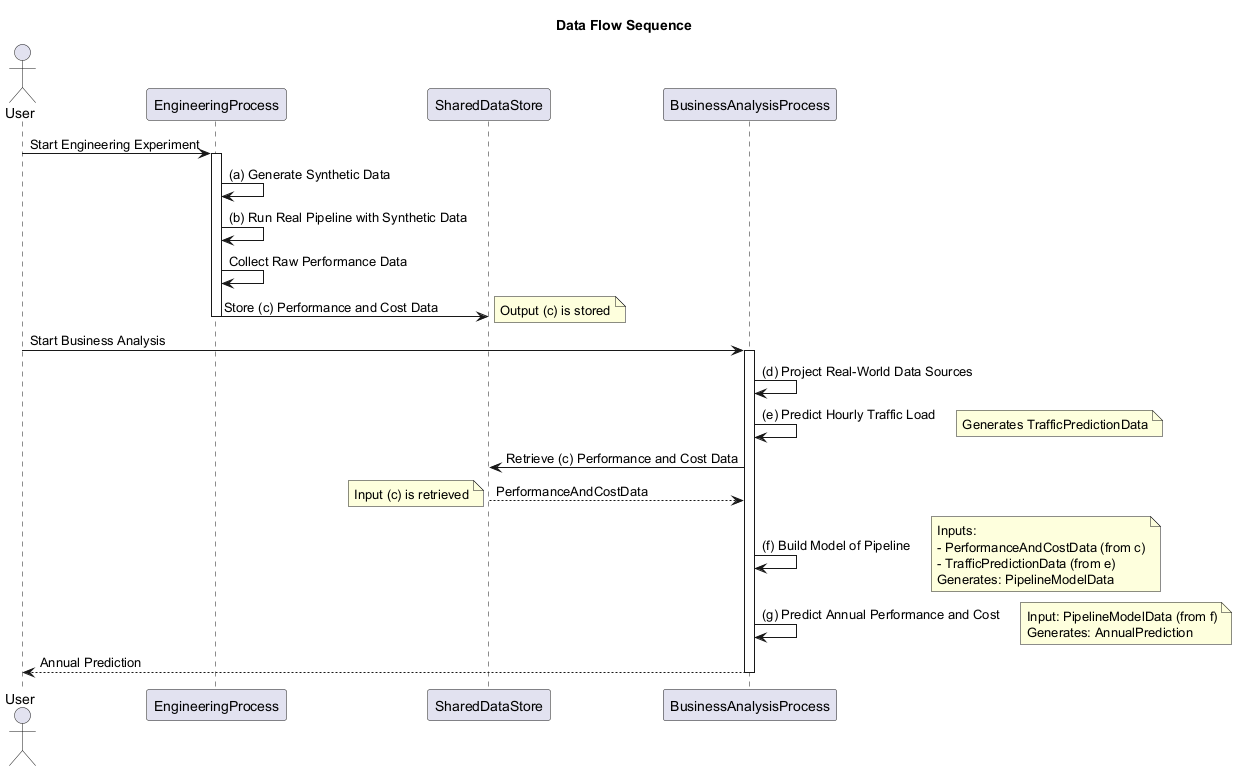

The diagram above was rendered by PlantUML. Its source (embedded in the PNG):
@startuml
title Data Flow Sequence

actor User
participant EngineeringProcess
participant SharedDataStore
participant BusinessAnalysisProcess

User -> EngineeringProcess : Start Engineering Experiment
activate EngineeringProcess
EngineeringProcess -> EngineeringProcess : (a) Generate Synthetic Data
EngineeringProcess -> EngineeringProcess : (b) Run Real Pipeline with Synthetic Data
EngineeringProcess -> EngineeringProcess : Collect Raw Performance Data
EngineeringProcess -> SharedDataStore : Store (c) Performance and Cost Data
note right: Output (c) is stored
deactivate EngineeringProcess

User -> BusinessAnalysisProcess : Start Business Analysis
activate BusinessAnalysisProcess
BusinessAnalysisProcess -> BusinessAnalysisProcess : (d) Project Real-World Data Sources
BusinessAnalysisProcess -> BusinessAnalysisProcess : (e) Predict Hourly Traffic Load
note right: Generates TrafficPredictionData
BusinessAnalysisProcess -> SharedDataStore : Retrieve (c) Performance and Cost Data
SharedDataStore --> BusinessAnalysisProcess : PerformanceAndCostData
note left: Input (c) is retrieved

BusinessAnalysisProcess -> BusinessAnalysisProcess : (f) Build Model of Pipeline
note right
  Inputs:
  - PerformanceAndCostData (from c)
  - TrafficPredictionData (from e)
  Generates: PipelineModelData
end note
BusinessAnalysisProcess -> BusinessAnalysisProcess : (g) Predict Annual Performance and Cost
note right
  Input: PipelineModelData (from f)
  Generates: AnnualPrediction
end note
BusinessAnalysisProcess --> User : Annual Prediction
deactivate BusinessAnalysisProcess

@enduml